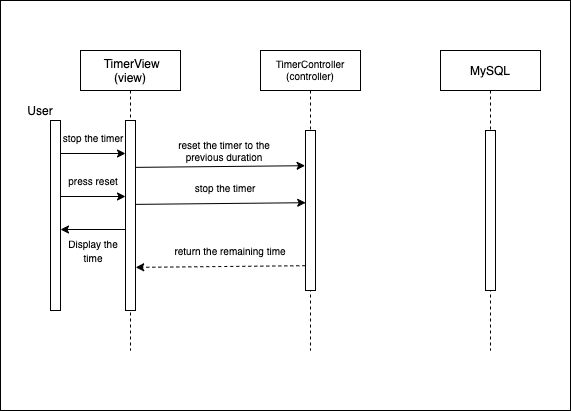

The diagram above was exported from draw.io. Its source (the exported page's mxGraphModel, read from the mxfile embedded in the PNG):
<mxGraphModel dx="510" dy="952" grid="1" gridSize="10" guides="1" tooltips="1" connect="1" arrows="1" fold="1" page="1" pageScale="1" pageWidth="850" pageHeight="1100" math="0" shadow="0">
  <root>
    <mxCell id="0" />
    <mxCell id="1" parent="0" />
    <mxCell id="l5eFidPXjKfrAGj7-Day-23" value="" style="rounded=0;whiteSpace=wrap;html=1;fontSize=9;" vertex="1" parent="1">
      <mxGeometry x="40" y="30" width="570" height="410" as="geometry" />
    </mxCell>
    <mxCell id="3nuBFxr9cyL0pnOWT2aG-1" value=" TimerView&#10;(view)" style="shape=umlLifeline;perimeter=lifelinePerimeter;container=1;collapsible=0;recursiveResize=0;rounded=0;shadow=0;strokeWidth=1;" parent="1" vertex="1">
      <mxGeometry x="120" y="80" width="100" height="300" as="geometry" />
    </mxCell>
    <mxCell id="3nuBFxr9cyL0pnOWT2aG-2" value="" style="points=[];perimeter=orthogonalPerimeter;rounded=0;shadow=0;strokeWidth=1;" parent="3nuBFxr9cyL0pnOWT2aG-1" vertex="1">
      <mxGeometry x="45" y="70" width="10" height="190" as="geometry" />
    </mxCell>
    <mxCell id="3nuBFxr9cyL0pnOWT2aG-5" value="TimerController&#10;(controller)" style="shape=umlLifeline;perimeter=lifelinePerimeter;container=1;collapsible=0;recursiveResize=0;rounded=0;shadow=0;strokeWidth=1;fontSize=10;" parent="1" vertex="1">
      <mxGeometry x="300" y="80" width="100" height="300" as="geometry" />
    </mxCell>
    <mxCell id="3nuBFxr9cyL0pnOWT2aG-6" value="" style="points=[];perimeter=orthogonalPerimeter;rounded=0;shadow=0;strokeWidth=1;" parent="3nuBFxr9cyL0pnOWT2aG-5" vertex="1">
      <mxGeometry x="45" y="80" width="10" height="160" as="geometry" />
    </mxCell>
    <mxCell id="l5eFidPXjKfrAGj7-Day-1" value="" style="points=[];perimeter=orthogonalPerimeter;rounded=0;shadow=0;strokeWidth=1;" vertex="1" parent="1">
      <mxGeometry x="90" y="150" width="10" height="190" as="geometry" />
    </mxCell>
    <mxCell id="l5eFidPXjKfrAGj7-Day-4" value="User" style="text;html=1;strokeColor=none;fillColor=none;align=center;verticalAlign=middle;whiteSpace=wrap;rounded=0;" vertex="1" parent="1">
      <mxGeometry x="60" y="130" width="40" height="20" as="geometry" />
    </mxCell>
    <mxCell id="l5eFidPXjKfrAGj7-Day-5" value="MySQL" style="shape=umlLifeline;perimeter=lifelinePerimeter;container=1;collapsible=0;recursiveResize=0;rounded=0;shadow=0;strokeWidth=1;" vertex="1" parent="1">
      <mxGeometry x="480" y="80" width="100" height="300" as="geometry" />
    </mxCell>
    <mxCell id="l5eFidPXjKfrAGj7-Day-6" value="" style="points=[];perimeter=orthogonalPerimeter;rounded=0;shadow=0;strokeWidth=1;" vertex="1" parent="l5eFidPXjKfrAGj7-Day-5">
      <mxGeometry x="45" y="80" width="10" height="160" as="geometry" />
    </mxCell>
    <mxCell id="l5eFidPXjKfrAGj7-Day-15" value="" style="edgeStyle=orthogonalEdgeStyle;rounded=0;orthogonalLoop=1;jettySize=auto;html=1;" edge="1" parent="1">
      <mxGeometry relative="1" as="geometry">
        <mxPoint x="100" y="183" as="sourcePoint" />
        <mxPoint x="165" y="183" as="targetPoint" />
      </mxGeometry>
    </mxCell>
    <mxCell id="l5eFidPXjKfrAGj7-Day-16" value="&lt;font style=&quot;font-size: 10px&quot;&gt;stop the timer&lt;br&gt;&lt;/font&gt;" style="text;html=1;strokeColor=none;fillColor=none;align=center;verticalAlign=middle;whiteSpace=wrap;rounded=0;" vertex="1" parent="1">
      <mxGeometry x="98" y="157" width="70" height="20" as="geometry" />
    </mxCell>
    <mxCell id="l5eFidPXjKfrAGj7-Day-37" value="" style="edgeStyle=orthogonalEdgeStyle;rounded=0;orthogonalLoop=1;jettySize=auto;html=1;" edge="1" parent="1">
      <mxGeometry relative="1" as="geometry">
        <mxPoint x="165" y="259" as="sourcePoint" />
        <mxPoint x="100" y="259" as="targetPoint" />
      </mxGeometry>
    </mxCell>
    <mxCell id="l5eFidPXjKfrAGj7-Day-38" value="&lt;font style=&quot;font-size: 10px&quot;&gt;Display the time&lt;br&gt;&lt;/font&gt;" style="text;html=1;strokeColor=none;fillColor=none;align=center;verticalAlign=middle;whiteSpace=wrap;rounded=0;" vertex="1" parent="1">
      <mxGeometry x="98" y="270" width="70" height="20" as="geometry" />
    </mxCell>
    <mxCell id="l5eFidPXjKfrAGj7-Day-39" value="" style="endArrow=classic;html=1;fontSize=10;entryX=1.06;entryY=0.773;entryDx=0;entryDy=0;entryPerimeter=0;exitX=0.02;exitY=0.845;exitDx=0;exitDy=0;exitPerimeter=0;" edge="1" parent="1">
      <mxGeometry width="50" height="50" relative="1" as="geometry">
        <mxPoint x="175.60000000000002" y="233.87000000000012" as="sourcePoint" />
        <mxPoint x="345.20000000000005" y="232.20000000000005" as="targetPoint" />
      </mxGeometry>
    </mxCell>
    <mxCell id="l5eFidPXjKfrAGj7-Day-40" value="stop the timer" style="text;html=1;strokeColor=none;fillColor=none;align=center;verticalAlign=middle;whiteSpace=wrap;rounded=0;fontSize=10;" vertex="1" parent="1">
      <mxGeometry x="210" y="207" width="110" height="20" as="geometry" />
    </mxCell>
    <mxCell id="l5eFidPXjKfrAGj7-Day-41" value="" style="endArrow=classic;html=1;fontSize=10;dashed=1;entryX=1.06;entryY=0.773;entryDx=0;entryDy=0;entryPerimeter=0;exitX=0.02;exitY=0.845;exitDx=0;exitDy=0;exitPerimeter=0;" edge="1" parent="1">
      <mxGeometry width="50" height="50" relative="1" as="geometry">
        <mxPoint x="344.80000000000007" y="295.20000000000005" as="sourcePoint" />
        <mxPoint x="175.20000000000002" y="296.8700000000001" as="targetPoint" />
      </mxGeometry>
    </mxCell>
    <mxCell id="l5eFidPXjKfrAGj7-Day-42" value="return the remaining time" style="text;html=1;strokeColor=none;fillColor=none;align=center;verticalAlign=middle;whiteSpace=wrap;rounded=0;fontSize=10;" vertex="1" parent="1">
      <mxGeometry x="209.6" y="270" width="120.4" height="20" as="geometry" />
    </mxCell>
    <mxCell id="l5eFidPXjKfrAGj7-Day-43" value="" style="edgeStyle=orthogonalEdgeStyle;rounded=0;orthogonalLoop=1;jettySize=auto;html=1;" edge="1" parent="1">
      <mxGeometry relative="1" as="geometry">
        <mxPoint x="100" y="226" as="sourcePoint" />
        <mxPoint x="165" y="226" as="targetPoint" />
      </mxGeometry>
    </mxCell>
    <mxCell id="l5eFidPXjKfrAGj7-Day-44" value="&lt;font style=&quot;font-size: 10px&quot;&gt;press reset&lt;br&gt;&lt;/font&gt;" style="text;html=1;strokeColor=none;fillColor=none;align=center;verticalAlign=middle;whiteSpace=wrap;rounded=0;" vertex="1" parent="1">
      <mxGeometry x="98" y="200" width="70" height="20" as="geometry" />
    </mxCell>
    <mxCell id="l5eFidPXjKfrAGj7-Day-45" value="" style="endArrow=classic;html=1;fontSize=10;entryX=1.06;entryY=0.773;entryDx=0;entryDy=0;entryPerimeter=0;exitX=0.02;exitY=0.845;exitDx=0;exitDy=0;exitPerimeter=0;" edge="1" parent="1">
      <mxGeometry width="50" height="50" relative="1" as="geometry">
        <mxPoint x="175.00000000000003" y="196.87000000000012" as="sourcePoint" />
        <mxPoint x="344.6" y="195.20000000000005" as="targetPoint" />
      </mxGeometry>
    </mxCell>
    <mxCell id="l5eFidPXjKfrAGj7-Day-46" value="reset the timer to the previous duration" style="text;html=1;strokeColor=none;fillColor=none;align=center;verticalAlign=middle;whiteSpace=wrap;rounded=0;fontSize=10;" vertex="1" parent="1">
      <mxGeometry x="209.4" y="170" width="110" height="20" as="geometry" />
    </mxCell>
  </root>
</mxGraphModel>